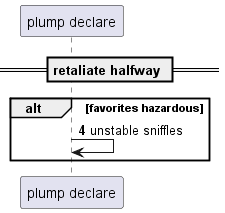

The diagram above was rendered by PlantUML. Its source (embedded in the PNG):
@startuml
participant "plump declare" as 0
== retaliate halfway ==
autonumber 4 6
alt favorites hazardous
0 -> 0: unstable sniffles
end
@enduml